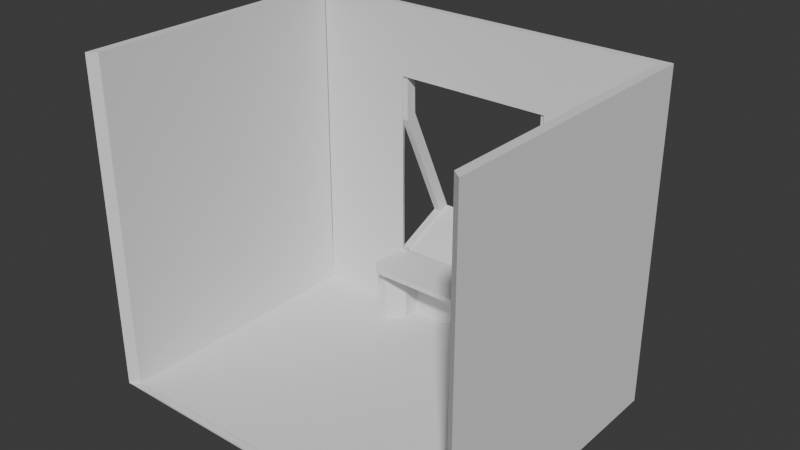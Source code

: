 # Source: stru.blend  (saved by Blender 5.0.119; exported with 4.5.12 LTS)
import bpy
from mathutils import Matrix  # noqa: F401  (used for matrix-valued properties, if any)

bpy.ops.wm.read_factory_settings(use_empty=True)
scene = bpy.context.scene
scene.name = '场景'

# ---- collections
col_collection = bpy.data.collections.new('Collection'); scene.collection.children.link(col_collection)

# ---- world
world_world = bpy.data.worlds.new('World'); scene.world = world_world
world_world.use_nodes = True; world_world.node_tree.nodes.clear()
_N = world_world.node_tree.nodes; _L = world_world.node_tree.links
n0 = _N.new('ShaderNodeOutputWorld'); n0.name = 'World Output'; n0.location = (200, 100)
n1 = _N.new('ShaderNodeBackground'); n1.name = 'Background'; n1.location = (-200, 100)
n1.inputs[0].default_value = (0.05088, 0.05088, 0.05088, 1.0)
_L.new(n1.outputs[0], n0.inputs[0])
n0.is_active_output = True
world_world.color = (0.05088, 0.05088, 0.05088)
world_world.sun_shadow_jitter_overblur = 0.0

# ---- meshes
me_001 = bpy.data.meshes.new('平面.001')
me_001.from_pydata([(-1.355, -1.0, 1.192e-07), (1.355, -1.0, 1.192e-07), (-1.355, 1.0, 1.192e-07), (1.355, 1.0, 1.192e-07), (-1.292, 0.9533, 1.192e-07), (-1.292, -0.9533, 1.192e-07), (1.292, -0.9533, 1.192e-07), (1.292, 0.9533, 1.192e-07), (-1.292, -0.9533, 0.4217), (-1.292, 0.9533, 0.4217), (-1.355, 1.0, 0.4217), (-1.355, -1.0, 0.4217), (0.9533, -0.9533, 0.01522), (-0.9533, -0.9533, 0.01522), (-1.0, -1.0, 0.01522), (1.0, -1.0, 0.01522), (1.292, 0.9533, 0.4217), (1.292, -0.9533, 0.4217), (1.355, -1.0, 0.4217), (1.355, 1.0, 0.4217), (-1.285, 0.9533, 0.4217), (1.285, 0.9533, 0.4217), (1.348, 1.0, 0.4217), (-1.348, 1.0, 0.4217), (-0.5189, -0.9533, 0.0), (-0.5189, 0.9533, 0.0), (-0.5443, -1.0, 0.0), (-0.5443, 1.0, 0.0), (-0.5189, -0.9533, 0.01522), (-0.5443, -1.0, 0.01522), (-0.5825, 0.9533, 0.4217), (-0.6079, 1.0, 0.4217), (0.5528, -0.9533, 0.0), (0.5799, -1.0, 0.0), (0.5528, -0.9533, 0.01522), (0.5799, 1.0, 0.4217), (0.5528, 0.9533, 0.0), (0.5799, 1.0, 0.0), (0.5799, -1.0, 0.01522), (0.5528, 0.9533, 0.4217), (-1.292, 0.9533, 1.814), (-1.292, -0.9533, 1.814), (-1.355, 1.0, 1.814), (-1.355, -1.0, 1.814), (1.292, -0.9533, 1.814), (1.292, 0.9533, 1.814), (1.355, -1.0, 1.814), (1.355, 1.0, 1.814), (-0.5825, 0.9533, 1.814), (-1.285, 0.9533, 1.814), (1.348, 1.0, 1.814), (1.285, 0.9533, 1.814), (0.5799, 1.0, 1.814), (-1.348, 1.0, 1.814), (-0.6079, 1.0, 1.814), (0.5528, 0.9533, 1.814), (-1.292, 0.9533, 2.316), (-1.292, -0.9533, 2.316), (-1.355, 1.0, 2.316), (-1.355, -1.0, 2.316), (1.292, -0.9533, 2.316), (1.292, 0.9533, 2.316), (1.355, -1.0, 2.316), (1.355, 1.0, 2.316), (-0.5189, 0.9533, 2.316), (-1.285, 0.9533, 2.316), (1.348, 1.0, 2.316), (1.285, 0.9533, 2.316), (0.5799, 1.0, 2.316), (-1.348, 1.0, 2.316), (-0.5443, 1.0, 2.316), (0.5528, 0.9533, 2.316), (0.5528, 0.9533, 0.4663), (-0.5825, 0.9533, 0.4663), (-0.6079, 1.0, 0.4663), (0.5799, 1.0, 0.4663), (-0.6079, 1.441, 0.6216), (0.5799, 1.441, 0.6216), (-0.6079, 1.441, 0.6662), (0.5799, 1.441, 0.6662), (0.5003, 0.9533, 0.0), (0.5248, 1.0, 0.0), (0.5248, -1.0, 0.01522), (0.4972, 0.9533, 0.4217), (0.5003, -0.9533, 0.0), (0.5248, -1.0, 0.0), (0.5003, -0.9533, 0.01522), (0.5217, 1.0, 0.4217), (0.4972, 0.9533, 0.4663), (0.5217, 1.0, 0.4663), (0.5217, 1.441, 0.6216), (0.5217, 1.441, 0.6662), (-0.4734, 0.9533, 0.0), (-0.4966, 1.0, 0.0), (-0.4966, -1.0, 0.01522), (-0.5343, 0.9533, 0.4217), (-0.5343, 0.9533, 0.4663), (-0.4734, -0.9533, 0.0), (-0.4966, -1.0, 0.0), (-0.4734, -0.9533, 0.01522), (-0.5575, 1.0, 0.4217), (-0.5575, 1.0, 0.4663), (-0.5575, 1.441, 0.6216), (-0.5575, 1.441, 0.6662), (-0.6079, 1.362, 0.5859), (0.5799, 1.362, 0.5859), (-0.6079, 1.362, 0.6305), (0.5799, 1.362, 0.6305), (0.5217, 1.362, 0.6305), (0.5217, 1.362, 0.5859), (-0.5575, 1.362, 0.6305), (-0.5575, 1.362, 0.5859), (-0.5343, 0.9482, 0.484), (-0.5825, 0.9482, 0.484), (-0.6079, 0.9948, 0.484), (0.5217, 0.9948, 0.484), (0.5799, 0.9948, 0.484), (0.5528, 0.9482, 0.484), (0.5217, 1.436, 0.6839), (0.5799, 1.436, 0.6839), (-0.6079, 1.357, 0.6482), (-0.6079, 1.436, 0.6839), (0.5799, 1.357, 0.6482), (0.4972, 0.9482, 0.484), (0.5217, 1.357, 0.6482), (-0.5575, 0.9948, 0.484), (-0.5575, 1.436, 0.6839), (-0.5575, 1.357, 0.6482), (0.5217, 1.054, 1.525), (0.5799, 1.054, 1.525), (-0.6079, 0.9757, 1.489), (-0.6079, 1.054, 1.525), (0.5799, 0.9757, 1.489), (0.5217, 0.9757, 1.489), (-0.5575, 1.054, 1.525), (-0.5575, 0.9757, 1.489), (0.5217, 1.047, 1.851), (0.5799, 1.047, 1.851), (-0.6079, 0.9686, 1.816), (-0.6079, 1.047, 1.851), (0.5799, 0.9686, 1.816), (0.5217, 0.9686, 1.816), (-0.5575, 1.047, 1.851), (-0.5575, 0.9686, 1.816)], [], [(32, 6, 7, 36), (98, 94, 29, 26), (20, 30, 48, 49), (92, 95, 30, 25), (2, 23, 31, 27), (16, 17, 44, 45), (4, 9, 8, 5), (2, 10, 9, 4), (0, 11, 10, 2), (5, 8, 11, 0), (28, 13, 14, 29), (32, 34, 12, 6), (0, 14, 13, 5), (26, 29, 14, 0), (6, 12, 15, 1), (9, 10, 42, 40), (6, 17, 16, 7), (1, 18, 17, 6), (3, 19, 18, 1), (7, 16, 19, 3), (8, 9, 40, 41), (25, 30, 20, 4), (3, 22, 21, 7), (37, 35, 22, 3), (4, 20, 23, 2), (5, 13, 28, 24), (99, 28, 29, 94), (5, 24, 25, 4), (12, 34, 38, 15), (81, 87, 35, 37), (111, 104, 76, 102), (84, 86, 34, 32), (7, 21, 39, 36), (1, 15, 38, 33), (84, 32, 36, 80), (46, 47, 63, 62), (54, 70, 68, 52), (44, 46, 62, 60), (54, 53, 69, 70), (10, 11, 43, 42), (31, 23, 53, 54), (39, 21, 51, 55), (17, 18, 46, 44), (21, 22, 50, 51), (11, 8, 41, 43), (18, 19, 47, 46), (22, 35, 52, 50), (19, 16, 45, 47), (23, 20, 49, 53), (30, 31, 54, 48), (35, 39, 55, 52), (65, 64, 70, 69), (57, 56, 58, 59), (61, 60, 62, 63), (71, 67, 66, 68), (55, 51, 67, 71), (47, 45, 61, 63), (41, 40, 56, 57), (70, 64, 71, 68), (49, 48, 64, 65), (40, 42, 58, 56), (51, 50, 66, 67), (42, 43, 59, 58), (50, 52, 68, 66), (43, 41, 57, 59), (53, 49, 65, 69), (45, 44, 60, 61), (48, 55, 71, 64), (54, 52, 55, 48), (91, 108, 124, 118), (39, 35, 75, 72), (31, 30, 73, 74), (83, 39, 72, 88), (102, 76, 78, 103), (104, 106, 78, 76), (75, 107, 122, 116), (107, 105, 77, 79), (110, 108, 91, 103), (77, 90, 91, 79), (95, 83, 88, 96), (96, 88, 89, 101), (97, 84, 80, 92), (97, 99, 86, 84), (105, 109, 90, 77), (93, 100, 87, 81), (34, 86, 82, 38), (36, 39, 83, 80), (33, 38, 82, 85), (27, 31, 100, 93), (24, 28, 99, 97), (24, 97, 92, 25), (103, 78, 121, 126), (30, 95, 96, 73), (106, 74, 114, 120), (90, 102, 103, 91), (109, 111, 102, 90), (86, 99, 94, 82), (80, 83, 95, 92), (85, 82, 94, 98), (87, 100, 111, 109), (110, 103, 126, 127), (35, 87, 109, 105), (101, 89, 108, 110), (75, 35, 105, 107), (72, 75, 116, 117), (31, 74, 106, 104), (100, 31, 104, 111), (123, 117, 116, 115), (121, 120, 130, 131), (113, 112, 125, 114), (120, 127, 135, 130), (114, 125, 127, 120), (115, 116, 122, 124), (78, 106, 120, 121), (108, 89, 115, 124), (73, 96, 112, 113), (107, 79, 119, 122), (74, 73, 113, 114), (101, 110, 127, 125), (89, 88, 123, 115), (79, 91, 118, 119), (88, 72, 117, 123), (96, 101, 125, 112), (134, 131, 139, 142), (130, 135, 143, 138), (124, 122, 132, 133), (118, 124, 133, 128), (122, 119, 129, 132), (119, 118, 128, 129), (127, 126, 134, 135), (126, 121, 131, 134), (141, 140, 137, 136), (138, 143, 142, 139), (132, 129, 137, 140), (129, 128, 136, 137), (133, 132, 140, 141), (135, 134, 142, 143), (128, 133, 141, 136), (131, 130, 138, 139)])
_uv = me_001.uv_layers.new(name='UV贴图')
_uv.uv.foreach_set('vector', [0.2586, 0.6204, 0.2586, 0.7211, 2.39e-09, 0.7211, 1.871e-09, 0.6204, 0.9132, 0.4861, 0.9112, 0.4861, 0.9112, 0.4796, 0.9132, 0.4796, 0.2575, 0.009535, 0.2575, 0.1052, 0.06826, 0.1052, 0.06826, 0.009535, 0.3149, 0.1201, 0.2575, 0.1118, 0.2575, 0.1052, 0.3149, 0.1139, 0.6301, 0.3691, 0.5728, 0.3682, 0.5728, 0.2674, 0.6301, 0.2587, 0.8898, 0.258, 0.6301, 0.258, 0.6301, 0.06838, 0.8898, 0.06838, 0.2586, 1.0, 0.2586, 0.9426, 0.5183, 0.9426, 0.5183, 1.0, 0.8874, 0.6844, 0.8874, 0.6271, 0.896, 0.6267, 0.896, 0.684, 0.2586, 0.6846, 0.2586, 0.6271, 0.531, 0.6271, 0.531, 0.6846, 0.8702, 0.6844, 0.8702, 0.627, 0.8788, 0.6267, 0.8788, 0.684, 0.896, 0.483, 0.896, 0.4239, 0.9024, 0.4175, 0.9024, 0.4796, 0.9153, 0.4698, 0.9132, 0.4698, 0.9132, 0.4153, 0.9153, 0.3691, 0.9026, 0.3691, 0.9024, 0.4175, 0.896, 0.4239, 0.8962, 0.3778, 0.9132, 0.4796, 0.9112, 0.4796, 0.9112, 0.4175, 0.9132, 0.3691, 0.8962, 0.7297, 0.896, 0.6836, 0.9024, 0.6899, 0.9026, 0.7383, 0.896, 0.6267, 0.8874, 0.6271, 0.8874, 0.4378, 0.896, 0.4374, 0.6301, 0.3154, 0.6301, 0.258, 0.8898, 0.258, 0.8898, 0.3154, 0.8788, 0.684, 0.8788, 0.6267, 0.8874, 0.627, 0.8874, 0.6844, 0.531, 0.6846, 0.531, 0.6271, 0.8034, 0.6271, 0.8034, 0.6846, 0.8898, 0.3149, 0.8898, 0.2575, 0.8984, 0.2579, 0.8984, 0.3152, 0.5183, 0.9426, 0.2586, 0.9426, 0.2586, 0.753, 0.5183, 0.753, 0.3149, 0.1139, 0.2575, 0.1052, 0.2575, 0.009535, 0.3149, 0.008612, 0.3152, 0.3691, 0.2579, 0.3682, 0.2575, 0.3596, 0.3149, 0.3605, 0.6301, 0.1056, 0.5728, 0.1056, 0.5728, 0.0009689, 0.6301, -1.139e-09, 0.3149, 0.008612, 0.2575, 0.009535, 0.2579, 0.0009689, 0.3152, 7.563e-09, 0.9153, 0.7211, 0.9132, 0.675, 0.9132, 0.6158, 0.9153, 0.6158, 0.896, 0.4892, 0.896, 0.483, 0.9024, 0.4796, 0.9024, 0.4861, 0.2586, 0.3691, 0.2586, 0.4744, 1.289e-08, 0.4744, 2.896e-08, 0.3691, 0.896, 0.6836, 0.896, 0.629, 0.9024, 0.6327, 0.9024, 0.6899, 0.6301, 0.1131, 0.5728, 0.1135, 0.5728, 0.1056, 0.6301, 0.1056, 0.6159, 0.8395, 0.6159, 0.8463, 0.6041, 0.8463, 0.6041, 0.8395, 0.9153, 0.477, 0.9132, 0.477, 0.9132, 0.4698, 0.9153, 0.4698, 0.3149, 0.3605, 0.2575, 0.3596, 0.2575, 0.2599, 0.3149, 0.2599, 0.9132, 0.7383, 0.9112, 0.6899, 0.9112, 0.6327, 0.9132, 0.6327, 0.2586, 0.6133, 0.2586, 0.6204, 1.871e-09, 0.6204, 2.411e-09, 0.6133, 0.8034, 0.4375, 0.531, 0.4375, 0.531, 0.3691, 0.8034, 0.3691, 0.3835, 0.2674, 0.3152, 0.2587, 0.3152, 0.1056, 0.3835, 0.1056, 0.8874, 0.4378, 0.8788, 0.4374, 0.8788, 0.3691, 0.8874, 0.3695, 0.3835, 0.2674, 0.3835, 0.3682, 0.3152, 0.3682, 0.3152, 0.2587, 0.531, 0.6271, 0.2586, 0.6271, 0.2586, 0.4375, 0.531, 0.4375, 0.5728, 0.2674, 0.5728, 0.3682, 0.3835, 0.3682, 0.3835, 0.2674, 0.2575, 0.2599, 0.2575, 0.3596, 0.06826, 0.3596, 0.06826, 0.2599, 0.8874, 0.627, 0.8788, 0.6267, 0.8788, 0.4374, 0.8874, 0.4378, 0.2575, 0.3596, 0.2579, 0.3682, 0.06864, 0.3682, 0.06826, 0.3596, 0.8788, 0.6267, 0.8702, 0.627, 0.8702, 0.4378, 0.8788, 0.4374, 0.8034, 0.6271, 0.531, 0.6271, 0.531, 0.4375, 0.8034, 0.4375, 0.5728, 0.0009689, 0.5728, 0.1056, 0.3835, 0.1056, 0.3835, 0.0009688, 0.8984, 0.2579, 0.8898, 0.2575, 0.8898, 0.06826, 0.8984, 0.06864, 0.2579, 0.0009689, 0.2575, 0.009535, 0.06826, 0.009535, 0.06864, 0.0009689, 0.8766, 0.874, 0.8702, 0.874, 0.8702, 0.6844, 0.8766, 0.6844, 0.5355, 0.8742, 0.5291, 0.8742, 0.5291, 0.6846, 0.5355, 0.6846, 0.9133, 0.008566, 0.9133, 0.1129, 0.907, 0.1095, 0.907, 3.531e-09, 0.8984, 0.2649, 0.8984, 0.006327, 0.907, 0.0, 0.907, 0.2712, 0.9112, 0.3755, 0.9112, 0.634, 0.9026, 0.6404, 0.9026, 0.3691, 0.9133, 0.2589, 0.9133, 0.3586, 0.907, 0.3672, 0.907, 0.2626, 0.06826, 0.2599, 0.06826, 0.3596, -2.715e-08, 0.3596, -1.962e-08, 0.2599, 0.8984, 0.06864, 0.8898, 0.06826, 0.8898, 0.0, 0.8984, 0.0003824, 0.5183, 0.753, 0.2586, 0.753, 0.2586, 0.6846, 0.5183, 0.6846, 0.907, 0.1095, 0.9133, 0.1129, 0.9133, 0.2589, 0.907, 0.2626, 0.06826, 0.009535, 0.06826, 0.1052, -8.599e-09, 0.1139, -7.199e-10, 0.009535, 0.896, 0.4374, 0.8874, 0.4378, 0.8874, 0.3695, 0.896, 0.3691, 0.06826, 0.3596, 0.06864, 0.3682, 0.0003824, 0.3682, -2.715e-08, 0.3596, 0.531, 0.4375, 0.2586, 0.4375, 0.2586, 0.3691, 0.531, 0.3691, 0.3835, 0.0009688, 0.3835, 0.1056, 0.3152, 0.1056, 0.3152, 0.0009688, 0.8788, 0.4374, 0.8702, 0.4378, 0.8702, 0.3695, 0.8788, 0.3691, 0.06864, 0.0009689, 0.06826, 0.009535, -7.199e-10, 0.009535, 0.0003824, 0.0009688, 0.8898, 0.06838, 0.6301, 0.06838, 0.6301, 1.443e-07, 0.8898, 1.071e-08, 0.06826, 0.1052, 0.06826, 0.2599, -1.962e-08, 0.2599, -8.599e-09, 0.1139, 0.8766, 0.8462, 0.8766, 0.6844, 0.8825, 0.6881, 0.8825, 0.8427, 0.8034, 0.8451, 0.7927, 0.8502, 0.792, 0.8478, 0.8026, 0.8428, 0.8694, 0.564, 0.863, 0.5639, 0.8631, 0.5579, 0.8695, 0.558, 0.8106, 0.7588, 0.8042, 0.7589, 0.8041, 0.7529, 0.8105, 0.7528, 0.2575, 0.2523, 0.2575, 0.2599, 0.2515, 0.2599, 0.2515, 0.2523, 0.006865, 0.8915, 0.0, 0.8915, 0.0, 0.8854, 0.006865, 0.8854, 0.8596, 0.7357, 0.8595, 0.7296, 0.8701, 0.7246, 0.8702, 0.7307, 0.8631, 0.5579, 0.8141, 0.5347, 0.8149, 0.5323, 0.8638, 0.5555, 0.8141, 0.5347, 0.814, 0.5408, 0.8034, 0.5358, 0.8035, 0.5297, 0.5466, 0.6846, 0.5466, 0.8316, 0.5355, 0.8316, 0.5355, 0.6846, 0.1618, 0.8915, 0.1539, 0.8915, 0.1539, 0.8854, 0.1618, 0.8854, 0.2575, 0.1118, 0.2575, 0.2523, 0.2515, 0.2523, 0.2515, 0.1118, 0.6041, 0.6877, 0.6041, 0.8282, 0.5978, 0.8316, 0.5978, 0.6846, 0.2586, 0.4806, 0.2586, 0.6133, 2.411e-09, 0.6133, 1.242e-08, 0.4806, 0.9153, 0.6096, 0.9132, 0.6096, 0.9132, 0.477, 0.9153, 0.477, 0.6159, 0.6846, 0.6159, 0.6925, 0.6041, 0.6925, 0.6041, 0.6846, 0.6301, 0.2522, 0.5728, 0.2605, 0.5728, 0.1135, 0.6301, 0.1131, 0.896, 0.629, 0.896, 0.6219, 0.9024, 0.6252, 0.9024, 0.6327, 0.3149, 0.2599, 0.2575, 0.2599, 0.2575, 0.2523, 0.3149, 0.2527, 0.9132, 0.6327, 0.9112, 0.6327, 0.9112, 0.6252, 0.9132, 0.6252, 0.6301, 0.2587, 0.5728, 0.2674, 0.5728, 0.2605, 0.6301, 0.2522, 0.9153, 0.6158, 0.9132, 0.6158, 0.9132, 0.6096, 0.9153, 0.6096, 0.2586, 0.4744, 0.2586, 0.4806, 1.242e-08, 0.4806, 1.289e-08, 0.4744, 0.006865, 0.8854, 0.0, 0.8854, 0.0, 0.883, 0.006865, 0.883, 0.2575, 0.1052, 0.2575, 0.1118, 0.2515, 0.1118, 0.2515, 0.1052, 0.8595, 0.7296, 0.8105, 0.7528, 0.8097, 0.7504, 0.8587, 0.7272, 0.1539, 0.8915, 0.006865, 0.8915, 0.006865, 0.8854, 0.1539, 0.8854, 0.6159, 0.6925, 0.6159, 0.8395, 0.6041, 0.8395, 0.6041, 0.6925, 0.896, 0.6219, 0.896, 0.4892, 0.9024, 0.4861, 0.9024, 0.6252, 0.3149, 0.2527, 0.2575, 0.2523, 0.2575, 0.1118, 0.3149, 0.1201, 0.9132, 0.6252, 0.9112, 0.6252, 0.9112, 0.4861, 0.9132, 0.4861, 0.67, 0.6925, 0.67, 0.8395, 0.6159, 0.8395, 0.6159, 0.6925, 0.6806, 0.8502, 0.67, 0.8451, 0.6707, 0.8428, 0.6813, 0.8478, 0.67, 0.6846, 0.67, 0.6925, 0.6159, 0.6925, 0.6159, 0.6846, 0.5978, 0.6846, 0.5978, 0.8316, 0.5466, 0.8316, 0.5466, 0.6846, 0.8631, 0.5579, 0.863, 0.5639, 0.814, 0.5408, 0.8141, 0.5347, 0.8695, 0.558, 0.8631, 0.5579, 0.8638, 0.5555, 0.8702, 0.5556, 0.8106, 0.7588, 0.8105, 0.7528, 0.8595, 0.7296, 0.8596, 0.7357, 0.67, 0.8395, 0.67, 0.8463, 0.6159, 0.8463, 0.6159, 0.8395, 0.1795, 0.7791, 0.172, 0.7787, 0.1686, 0.7722, 0.1766, 0.7726, 0.8694, 0.7222, 0.8587, 0.7272, 0.805, 0.6135, 0.8157, 0.6085, 0.1861, 0.7787, 0.1795, 0.779, 0.1823, 0.7726, 0.1892, 0.7722, 0.1686, 0.883, 0.1618, 0.883, 0.1618, 0.7655, 0.1686, 0.7655, 0.1892, 0.7722, 0.1823, 0.7726, 0.1795, 0.7214, 0.1864, 0.7211, 0.1766, 0.7726, 0.1686, 0.7722, 0.1716, 0.7211, 0.1795, 0.7215, 0.8701, 0.7246, 0.8595, 0.7296, 0.8587, 0.7272, 0.8694, 0.7222, 0.7927, 0.8502, 0.7438, 0.8733, 0.743, 0.8709, 0.792, 0.8478, 0.2515, 0.1052, 0.2515, 0.1118, 0.249, 0.1118, 0.249, 0.1052, 0.8141, 0.5347, 0.8035, 0.5297, 0.8042, 0.5273, 0.8149, 0.5323, 0.8105, 0.7528, 0.8041, 0.7529, 0.8034, 0.7505, 0.8097, 0.7504, 0.7296, 0.8733, 0.6806, 0.8502, 0.6813, 0.8478, 0.7303, 0.8709, 0.7438, 0.8733, 0.7374, 0.8734, 0.7367, 0.871, 0.743, 0.8709, 0.1618, 0.8854, 0.1539, 0.8854, 0.1539, 0.883, 0.1618, 0.883, 0.2515, 0.2523, 0.2515, 0.2599, 0.249, 0.2599, 0.249, 0.2523, 0.7359, 0.8734, 0.7296, 0.8733, 0.7303, 0.8709, 0.7367, 0.871, 0.006865, 0.7655, 0.0, 0.7655, 0.0, 0.7211, 0.006865, 0.7211, 0.1686, 0.7655, 0.1618, 0.7655, 0.1618, 0.7211, 0.1686, 0.7211, 0.5262, 0.8465, 0.5183, 0.8465, 0.5183, 0.729, 0.5262, 0.729, 0.8026, 0.8428, 0.792, 0.8478, 0.7383, 0.734, 0.749, 0.729, 0.8149, 0.5323, 0.8042, 0.5273, 0.8579, 0.4136, 0.8686, 0.4186, 0.1618, 0.883, 0.1539, 0.883, 0.1539, 0.7655, 0.1618, 0.7655, 0.6813, 0.8478, 0.6707, 0.8428, 0.7244, 0.729, 0.735, 0.734, 0.006865, 0.883, 0.0, 0.883, 0.0, 0.7655, 0.006865, 0.7655, 0.638, 0.3266, 0.6301, 0.3266, 0.6301, 0.3154, 0.638, 0.3154, 0.637, 0.3377, 0.6301, 0.3377, 0.6301, 0.3266, 0.637, 0.3266, 0.8686, 0.4186, 0.8579, 0.4136, 0.8596, 0.3691, 0.8702, 0.3742, 0.1618, 0.7655, 0.1539, 0.7655, 0.1539, 0.7211, 0.1618, 0.7211, 0.5262, 0.729, 0.5183, 0.729, 0.5183, 0.6846, 0.5262, 0.6846, 0.735, 0.734, 0.7244, 0.729, 0.726, 0.6846, 0.7367, 0.6896, 0.749, 0.729, 0.7383, 0.734, 0.7367, 0.6896, 0.7473, 0.6846, 0.8157, 0.6085, 0.805, 0.6135, 0.8034, 0.5691, 0.814, 0.564])
me_001.update()
me_002 = bpy.data.meshes.new('立方体.002')
me_002.from_pydata([(-15.67, -1.0, 0.1151), (-15.67, -1.0, 1.0), (-15.67, 1.0, 0.1151), (-15.67, 1.0, 1.0), (15.67, -1.0, 0.1151), (15.67, -1.0, 1.0), (15.67, 1.0, 0.1151), (15.67, 1.0, 1.0), (-11.33, -1.0, 1.0), (-11.33, -1.0, 0.1151), (-11.33, 1.0, 1.0), (-11.33, 1.0, 0.1151), (-13.88, -7.89, 0.1151), (-15.67, -6.097, 0.1151), (-15.67, -6.097, 1.0), (-13.88, -7.89, 1.0), (13.88, -7.89, 1.0), (15.67, -6.097, 1.0), (15.67, -6.097, 0.1151), (13.88, -7.89, 0.1151), (11.04, 1.0, 1.0), (11.04, -1.0, 0.1151), (11.04, -1.0, 1.0), (11.04, 1.0, 0.1151), (-15.67, 1.0, -11.5), (-15.67, -1.0, -11.5), (-11.33, 1.0, -11.5), (15.67, -1.0, -11.5), (15.67, 1.0, -11.5), (11.04, -1.0, -11.5), (-11.33, -1.0, -11.5), (11.04, 1.0, -11.5), (15.67, -5.039, 0.1151), (-15.67, -5.039, 0.1151), (15.67, -5.039, -11.5), (-15.67, -5.039, -11.5), (11.04, -2.129, 0.1151), (13.95, -5.039, 0.1151), (-14.24, -5.039, 0.1151), (-11.33, -2.129, 0.1151), (13.95, -5.039, -11.5), (11.04, -2.129, -11.5), (-11.33, -2.129, -11.5), (-14.24, -5.039, -11.5)], [], [(0, 1, 3, 2), (23, 20, 7, 6), (6, 7, 5, 4), (21, 23, 31, 29), (6, 4, 27, 28), (10, 3, 1, 8), (7, 20, 22, 5), (2, 3, 10, 11), (20, 10, 8, 22), (11, 23, 21, 9), (12, 15, 14, 13), (16, 19, 18, 17), (19, 16, 15, 12), (0, 9, 21, 4, 18, 19, 12, 13), (1, 0, 13, 14), (5, 22, 8, 1, 14, 15, 16, 17), (4, 5, 17, 18), (11, 10, 20, 23), (24, 26, 30, 25), (31, 28, 27, 29), (11, 9, 30, 26), (23, 6, 28, 31), (2, 11, 26, 24), (0, 2, 24, 25), (27, 4, 32, 34), (0, 25, 35, 33), (40, 37, 36, 41), (38, 43, 42, 39), (32, 37, 40, 34), (21, 29, 41, 36), (4, 21, 36, 37, 32), (9, 0, 33, 38, 39), (38, 33, 35, 43), (30, 9, 39, 42), (29, 27, 34, 40, 41), (25, 30, 42, 43, 35)])
_uv = me_002.uv_layers.new(name='UV贴图')
_uv.uv.foreach_set('vector', [0.7046, 0.01677, 0.7046, 1.13e-09, 0.7425, 1.13e-09, 0.7425, 0.01677, 0.01677, 0.08779, 3.517e-08, 0.08779, 4.18e-08, 3.156e-15, 0.01677, 1.266e-09, 0.574, 0.2538, 0.574, 0.237, 0.6119, 0.237, 0.6119, 0.2538, 0.6505, 0.474, 0.6884, 0.474, 0.6884, 0.6942, 0.6505, 0.6942, 0.574, 0.2538, 0.6119, 0.2538, 0.6119, 0.474, 0.574, 0.474, 0.4055, 0.5117, 0.4055, 0.594, 0.3676, 0.594, 0.3676, 0.5117, 0.4055, -5.538e-09, 0.4055, 0.08779, 0.3676, 0.08779, 0.3676, -8.4e-09, 0.01677, 0.594, -3.046e-09, 0.594, 3.163e-09, 0.5117, 0.01677, 0.5117, 0.4055, 0.08779, 0.4055, 0.5117, 0.3676, 0.5117, 0.3676, 0.08779, 0.574, 0.08225, 0.574, 0.5062, 0.5361, 0.5062, 0.5361, 0.08225, 0.574, 0.01677, 0.574, 1.13e-09, 0.6079, 1.13e-09, 0.6079, 0.01677, 0.7425, 0.237, 0.7425, 0.2538, 0.7085, 0.2538, 0.7085, 0.237, 0.8197, 1.0, 0.8029, 1.0, 0.8029, 0.474, 0.8197, 0.474, 0.5361, 4.321e-09, 0.5361, 0.08225, 0.5361, 0.5062, 0.5361, 0.594, 0.4395, 0.594, 0.4055, 0.56, 0.4055, 0.03398, 0.4395, -2.973e-09, 0.7046, 1.13e-09, 0.7046, 0.01677, 0.6079, 0.01677, 0.6079, 1.13e-09, 0.3676, -8.4e-09, 0.3676, 0.08779, 0.3676, 0.5117, 0.3676, 0.594, 0.271, 0.594, 0.237, 0.56, 0.237, 0.03398, 0.271, -1.569e-08, 0.6119, 0.2538, 0.6119, 0.237, 0.7085, 0.237, 0.7085, 0.2538, 0.01677, 0.5117, 3.163e-09, 0.5117, 3.517e-08, 0.08779, 0.01677, 0.08779, 0.17, 0.7085, 0.08779, 0.7085, 0.08779, 0.6706, 0.17, 0.6706, 0.08779, 0.7085, 0.0, 0.7085, 0.0, 0.6706, 0.08779, 0.6706, 0.6884, 0.474, 0.7263, 0.474, 0.7263, 0.6942, 0.6884, 0.6942, 0.01677, 0.08779, 0.01677, 1.266e-09, 0.237, 1.789e-08, 0.237, 0.08779, 0.01677, 0.594, 0.01677, 0.5117, 0.237, 0.5117, 0.237, 0.594, 0.7046, 0.01677, 0.7425, 0.01677, 0.7425, 0.237, 0.7046, 0.237, 0.6119, 0.474, 0.6119, 0.2538, 0.6884, 0.2538, 0.6884, 0.474, 0.7046, 0.01677, 0.7046, 0.237, 0.628, 0.237, 0.628, 0.01677, 0.574, 0.6942, 0.574, 0.474, 0.6291, 0.474, 0.6291, 0.6942, 0.8029, 0.474, 0.8029, 0.6942, 0.7477, 0.6942, 0.7477, 0.474, 0.7425, -6.778e-09, 0.7751, -6.778e-09, 0.7751, 0.2202, 0.7425, 0.2202, 0.6505, 0.474, 0.6505, 0.6942, 0.6291, 0.6942, 0.6291, 0.474, 0.2466, 0.594, 0.2466, 0.6818, 0.2252, 0.6818, 0.17, 0.6266, 0.17, 0.594, 0.3232, 0.594, 0.3232, 0.6762, 0.2466, 0.6762, 0.2466, 0.6492, 0.3018, 0.594, 0.7425, 0.2202, 0.7696, 0.2202, 0.7696, 0.4404, 0.7425, 0.4404, 0.7263, 0.6942, 0.7263, 0.474, 0.7477, 0.474, 0.7477, 0.6942, 0.08779, 0.6706, 0.0, 0.6706, 0.0, 0.594, 0.03264, 0.594, 0.08779, 0.6492, 0.17, 0.6706, 0.08779, 0.6706, 0.08779, 0.6492, 0.1429, 0.594, 0.17, 0.594])
me_002.update()

# ---- objects
ob_x = bpy.data.objects.new('平面', me_001)
ob_x_1 = bpy.data.objects.new('立方体', me_002)

# ---- transforms, parenting, visibility, modifiers, constraints
ob_x.location = (0.0, 0.0, 0.0)
ob_x.scale = (6.947, 6.947, 6.947)
ob_x_1.location = (-0.2131, 6.359, 2.975)
ob_x_1.scale = (0.2592, 0.2592, 0.2592)

# ---- collection membership
col_collection.objects.link(ob_x)
col_collection.objects.link(ob_x_1)

# ---- scene / render settings (as saved in the file)
scene.frame_start = 1; scene.frame_end = 250; scene.frame_set(0)
scene.render.engine = 'BLENDER_EEVEE_NEXT'
scene.render.bake_bias = 0.0
scene.render.bake_samples = 0
scene.cycles.sampling_pattern = 'TABULATED_SOBOL'
scene.eevee.use_volume_custom_range = False
bpy.context.view_layer.update()

# ---- added for rendering (the .blend has no active camera and no usable light): camera, sun
cam_auto = bpy.data.cameras.new('AutoCamera')
cam_auto.lens = 50.0
cam_auto.sensor_width = 36.0
cam_auto.clip_end = 1000.0
ob_auto_camera = bpy.data.objects.new('AutoCamera', cam_auto)
scene.collection.objects.link(ob_auto_camera)
ob_auto_camera.location = (27.7731, -31.7964, 30.2591)
ob_auto_camera.rotation_euler = (1.09748, -7.21219e-08, 0.694738)
scene.camera = ob_auto_camera
light_auto_sun = bpy.data.lights.new('AutoSun', 'SUN')
light_auto_sun.energy = 3.0
light_auto_sun.angle = 0.0523599
ob_auto_sun = bpy.data.objects.new('AutoSun', light_auto_sun)
scene.collection.objects.link(ob_auto_sun)
ob_auto_sun.rotation_euler = (0.872665, 0.174533, 0.523599)
bpy.context.view_layer.update()
